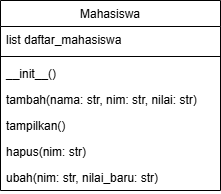

The diagram above was exported from draw.io. Its source (the exported page's mxGraphModel, read from the mxfile embedded in the PNG):
<mxGraphModel dx="191" dy="388" grid="1" gridSize="10" guides="1" tooltips="1" connect="1" arrows="1" fold="1" page="1" pageScale="1" pageWidth="827" pageHeight="1169" background="#ffffff" math="0" shadow="0">
  <root>
    <mxCell id="WIyWlLk6GJQsqaUBKTNV-0" />
    <mxCell id="WIyWlLk6GJQsqaUBKTNV-1" parent="WIyWlLk6GJQsqaUBKTNV-0" />
    <mxCell id="zkfFHV4jXpPFQw0GAbJ--0" value="Mahasiswa" style="swimlane;fontStyle=0;align=center;verticalAlign=top;childLayout=stackLayout;horizontal=1;startSize=26;horizontalStack=0;resizeParent=1;resizeLast=0;collapsible=1;marginBottom=0;rounded=0;shadow=0;strokeWidth=1;" parent="WIyWlLk6GJQsqaUBKTNV-1" vertex="1">
      <mxGeometry x="230" y="80" width="220" height="190" as="geometry">
        <mxRectangle x="210" y="30" width="160" height="26" as="alternateBounds" />
      </mxGeometry>
    </mxCell>
    <mxCell id="zkfFHV4jXpPFQw0GAbJ--1" value="list daftar_mahasiswa" style="text;align=left;verticalAlign=top;spacingLeft=4;spacingRight=4;overflow=hidden;rotatable=0;points=[[0,0.5],[1,0.5]];portConstraint=eastwest;" parent="zkfFHV4jXpPFQw0GAbJ--0" vertex="1">
      <mxGeometry y="26" width="220" height="26" as="geometry" />
    </mxCell>
    <mxCell id="zkfFHV4jXpPFQw0GAbJ--4" value="" style="line;html=1;strokeWidth=1;align=left;verticalAlign=middle;spacingTop=-1;spacingLeft=3;spacingRight=3;rotatable=0;labelPosition=right;points=[];portConstraint=eastwest;" parent="zkfFHV4jXpPFQw0GAbJ--0" vertex="1">
      <mxGeometry y="52" width="220" height="8" as="geometry" />
    </mxCell>
    <mxCell id="zkfFHV4jXpPFQw0GAbJ--5" value="__init__()" style="text;align=left;verticalAlign=top;spacingLeft=4;spacingRight=4;overflow=hidden;rotatable=0;points=[[0,0.5],[1,0.5]];portConstraint=eastwest;" parent="zkfFHV4jXpPFQw0GAbJ--0" vertex="1">
      <mxGeometry y="60" width="220" height="26" as="geometry" />
    </mxCell>
    <mxCell id="5QE94wpKEcm6qOHSX-Yq-4" value="tambah(nama: str, nim: str, nilai: str)" style="text;align=left;verticalAlign=top;spacingLeft=4;spacingRight=4;overflow=hidden;rotatable=0;points=[[0,0.5],[1,0.5]];portConstraint=eastwest;" vertex="1" parent="zkfFHV4jXpPFQw0GAbJ--0">
      <mxGeometry y="86" width="220" height="26" as="geometry" />
    </mxCell>
    <mxCell id="5QE94wpKEcm6qOHSX-Yq-5" value="tampilkan()" style="text;align=left;verticalAlign=top;spacingLeft=4;spacingRight=4;overflow=hidden;rotatable=0;points=[[0,0.5],[1,0.5]];portConstraint=eastwest;" vertex="1" parent="zkfFHV4jXpPFQw0GAbJ--0">
      <mxGeometry y="112" width="220" height="26" as="geometry" />
    </mxCell>
    <mxCell id="5QE94wpKEcm6qOHSX-Yq-6" value="hapus(nim: str)" style="text;align=left;verticalAlign=top;spacingLeft=4;spacingRight=4;overflow=hidden;rotatable=0;points=[[0,0.5],[1,0.5]];portConstraint=eastwest;" vertex="1" parent="zkfFHV4jXpPFQw0GAbJ--0">
      <mxGeometry y="138" width="220" height="26" as="geometry" />
    </mxCell>
    <mxCell id="5QE94wpKEcm6qOHSX-Yq-7" value="ubah(nim: str, nilai_baru: str)" style="text;align=left;verticalAlign=top;spacingLeft=4;spacingRight=4;overflow=hidden;rotatable=0;points=[[0,0.5],[1,0.5]];portConstraint=eastwest;" vertex="1" parent="zkfFHV4jXpPFQw0GAbJ--0">
      <mxGeometry y="164" width="220" height="26" as="geometry" />
    </mxCell>
  </root>
</mxGraphModel>